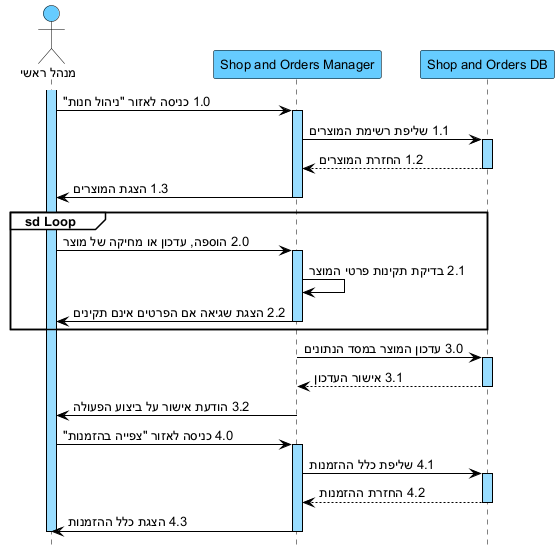

The diagram above was rendered by PlantUML. Its source (embedded in the PNG):
@startuml
hide footbox
skinparam backgroundColor white
skinparam defaultFontName Arial
skinparam defaultFontSize 13
skinparam sequence {
ArrowColor black
ArrowFontColor black
ActorBorderColor black
ActorBackgroundColor #66CCFF
LifeLineBorderColor black
LifeLineBackgroundColor #99DDFF
ParticipantBorderColor black
ParticipantBackgroundColor #66CCFF
ParticipantFontColor black
ParticipantFontSize 13
GroupBorderColor black
GroupBackgroundColor white
GroupHeaderFontColor black
}

actor "מנהל ראשי" as A
participant "Shop and Orders Manager" as SM
participant "Shop and Orders DB" as DB

activate A
A -> SM : 1.0 כניסה לאזור "ניהול חנות"
activate SM
SM -> DB : 1.1 שליפת רשימת המוצרים
activate DB
DB --> SM : 1.2 החזרת המוצרים
deactivate DB
SM -> A : 1.3 הצגת המוצרים
deactivate SM

group sd Loop
A -> SM : 2.0 הוספה, עדכון או מחיקה של מוצר
activate SM
SM -> SM : 2.1 בדיקת תקינות פרטי המוצר
SM -> A : 2.2 הצגת שגיאה אם הפרטים אינם תקינים
deactivate SM
end

activate SM
SM -> DB : 3.0 עדכון המוצר במסד הנתונים
activate DB
DB --> SM : 3.1 אישור העדכון
deactivate DB
SM -> A : 3.2 הודעת אישור על ביצוע הפעולה
deactivate SM

A -> SM : 4.0 כניסה לאזור "צפייה בהזמנות"
activate SM
SM -> DB : 4.1 שליפת כלל ההזמנות
activate DB
DB --> SM : 4.2 החזרת ההזמנות
deactivate DB
SM -> A : 4.3 הצגת כלל ההזמנות
deactivate SM
deactivate A
@enduml